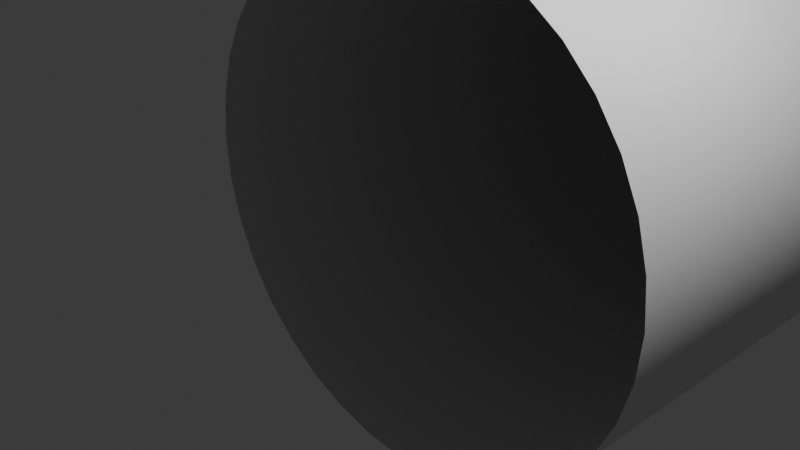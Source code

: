 # Source: Large_straight_tube.blend  (saved by Blender 4.2.66; exported with 4.5.12 LTS)
import bpy
from mathutils import Matrix  # noqa: F401  (used for matrix-valued properties, if any)

bpy.ops.wm.read_factory_settings(use_empty=True)
scene = bpy.context.scene
scene.name = 'Scene'

# ---- collections
col_collection = bpy.data.collections.new('Collection'); scene.collection.children.link(col_collection)

# ---- world
world_world = bpy.data.worlds.new('World'); scene.world = world_world
world_world.use_nodes = True; world_world.node_tree.nodes.clear()
_N = world_world.node_tree.nodes; _L = world_world.node_tree.links
n0 = _N.new('ShaderNodeOutputWorld'); n0.name = 'World Output'; n0.location = (300, 300)
n1 = _N.new('ShaderNodeBackground'); n1.name = 'Background'; n1.location = (10, 300)
n1.inputs[0].default_value = (0.05088, 0.05088, 0.05088, 1.0)
_L.new(n1.outputs[0], n0.inputs[0])
n0.is_active_output = True
world_world.color = (0.05088, 0.05088, 0.05088)
world_world.sun_shadow_jitter_overblur = 0.0

# ---- cameras
cam_camera = bpy.data.cameras.new('Camera')
cam_camera.clip_end = 100.0
cam_camera.ortho_scale = 7.314

# ---- lights
light_light = bpy.data.lights.new('Light', 'POINT')
light_light.energy = 1000.0
light_light.shadow_soft_size = 0.1

# ---- meshes
me_plane_004 = bpy.data.meshes.new('Plane.004')
me_plane_004.from_pydata([(-2.954, 0.0, 0.5209), (-2.819, 0.0, 1.026), (-2.598, 0.0, 1.5), (-2.298, 0.0, 1.928), (-1.928, 0.0, 2.298), (-1.5, 0.0, 2.598), (-1.026, 0.0, 2.819), (-0.5209, 0.0, 2.954), (-1.204e-06, 0.0, 3.0), (0.5209, 0.0, 2.954), (1.026, 0.0, 2.819), (1.5, 0.0, 2.598), (1.928, 0.0, 2.298), (2.298, 0.0, 1.928), (2.598, 0.0, 1.5), (2.819, 0.0, 1.026), (2.954, 0.0, 0.5209), (3.0, 0.0, 2.146e-06), (2.954, 0.0, -0.5209), (2.819, 0.0, -1.026), (2.598, 0.0, -1.5), (2.298, 0.0, -1.928), (1.928, 0.0, -2.298), (1.5, 0.0, -2.598), (1.026, 0.0, -2.819), (0.5209, 0.0, -2.954), (3.088e-06, 0.0, -3.0), (-0.5209, 0.0, -2.954), (-1.026, 0.0, -2.819), (-1.5, 0.0, -2.598), (-1.928, 0.0, -2.298), (-2.298, 0.0, -1.928), (-2.598, 0.0, -1.5), (-2.819, 0.0, -1.026), (-2.954, 0.0, -0.5209), (-3.0, 0.0, -3.046e-06), (-2.954, 18.0, 0.5209), (-2.819, 18.0, 1.026), (-2.598, 18.0, 1.5), (-2.298, 18.0, 1.928), (-1.928, 18.0, 2.298), (-1.5, 18.0, 2.598), (-1.026, 18.0, 2.819), (-0.5209, 18.0, 2.954), (-1.204e-06, 18.0, 3.0), (0.5209, 18.0, 2.954), (1.026, 18.0, 2.819), (1.5, 18.0, 2.598), (1.928, 18.0, 2.298), (2.298, 18.0, 1.928), (2.598, 18.0, 1.5), (2.819, 18.0, 1.026), (2.954, 18.0, 0.5209), (3.0, 18.0, 2.146e-06), (2.954, 18.0, -0.5209), (2.819, 18.0, -1.026), (2.598, 18.0, -1.5), (2.298, 18.0, -1.928), (1.928, 18.0, -2.298), (1.5, 18.0, -2.598), (1.026, 18.0, -2.819), (0.5209, 18.0, -2.954), (3.088e-06, 18.0, -3.0), (-0.5209, 18.0, -2.954), (-1.026, 18.0, -2.819), (-1.5, 18.0, -2.598), (-1.928, 18.0, -2.298), (-2.298, 18.0, -1.928), (-2.598, 18.0, -1.5), (-2.819, 18.0, -1.026), (-2.954, 18.0, -0.5209), (-3.0, 18.0, -3.046e-06)], [], [(0, 36, 71, 35), (1, 37, 36, 0), (2, 38, 37, 1), (3, 39, 38, 2), (4, 40, 39, 3), (5, 41, 40, 4), (6, 42, 41, 5), (7, 43, 42, 6), (8, 44, 43, 7), (9, 45, 44, 8), (10, 46, 45, 9), (11, 47, 46, 10), (12, 48, 47, 11), (13, 49, 48, 12), (14, 50, 49, 13), (15, 51, 50, 14), (16, 52, 51, 15), (17, 53, 52, 16), (18, 54, 53, 17), (19, 55, 54, 18), (20, 56, 55, 19), (21, 57, 56, 20), (22, 58, 57, 21), (23, 59, 58, 22), (24, 60, 59, 23), (25, 61, 60, 24), (26, 62, 61, 25), (27, 63, 62, 26), (28, 64, 63, 27), (29, 65, 64, 28), (30, 66, 65, 29), (31, 67, 66, 30), (32, 68, 67, 31), (33, 69, 68, 32), (34, 70, 69, 33), (35, 71, 70, 34)])
me_plane_004.polygons.foreach_set('use_smooth', [True] * 36)
_uv = me_plane_004.uv_layers.new(name='UVMap')
_uv.uv.foreach_set('vector', [0.0, 1.0, 1.0, 1.0, 1.0, 0.9722, 0.0, 0.9722, 0.0, 0.02778, 1.0, 0.02778, 1.0, 0.0, 0.0, 0.0, 0.0, 0.05556, 1.0, 0.05556, 1.0, 0.02778, 0.0, 0.02778, 0.0, 0.08333, 1.0, 0.08333, 1.0, 0.05556, 0.0, 0.05556, 0.0, 0.1111, 1.0, 0.1111, 1.0, 0.08333, 0.0, 0.08333, 0.0, 0.1389, 1.0, 0.1389, 1.0, 0.1111, 0.0, 0.1111, 0.0, 0.1667, 1.0, 0.1667, 1.0, 0.1389, 0.0, 0.1389, 0.0, 0.1944, 1.0, 0.1944, 1.0, 0.1667, 0.0, 0.1667, 0.0, 0.2222, 1.0, 0.2222, 1.0, 0.1944, 0.0, 0.1944, 0.0, 0.25, 1.0, 0.25, 1.0, 0.2222, 0.0, 0.2222, 0.0, 0.2778, 1.0, 0.2778, 1.0, 0.25, 0.0, 0.25, 0.0, 0.3056, 1.0, 0.3056, 1.0, 0.2778, 0.0, 0.2778, 0.0, 0.3333, 1.0, 0.3333, 1.0, 0.3056, 0.0, 0.3056, 0.0, 0.3611, 1.0, 0.3611, 1.0, 0.3333, 0.0, 0.3333, 0.0, 0.3889, 1.0, 0.3889, 1.0, 0.3611, 0.0, 0.3611, 0.0, 0.4167, 1.0, 0.4167, 1.0, 0.3889, 0.0, 0.3889, 0.0, 0.4444, 1.0, 0.4444, 1.0, 0.4167, 0.0, 0.4167, 0.0, 0.4722, 1.0, 0.4722, 1.0, 0.4444, 0.0, 0.4444, 0.0, 0.5, 1.0, 0.5, 1.0, 0.4722, 0.0, 0.4722, 0.0, 0.5278, 1.0, 0.5278, 1.0, 0.5, 0.0, 0.5, 0.0, 0.5556, 1.0, 0.5556, 1.0, 0.5278, 0.0, 0.5278, 0.0, 0.5833, 1.0, 0.5833, 1.0, 0.5556, 0.0, 0.5556, 0.0, 0.6111, 1.0, 0.6111, 1.0, 0.5833, 0.0, 0.5833, 0.0, 0.6389, 1.0, 0.6389, 1.0, 0.6111, 0.0, 0.6111, 0.0, 0.6667, 1.0, 0.6667, 1.0, 0.6389, 0.0, 0.6389, 0.0, 0.6944, 1.0, 0.6944, 1.0, 0.6667, 0.0, 0.6667, 0.0, 0.7222, 1.0, 0.7222, 1.0, 0.6944, 0.0, 0.6944, 0.0, 0.75, 1.0, 0.75, 1.0, 0.7222, 0.0, 0.7222, 0.0, 0.7778, 1.0, 0.7778, 1.0, 0.75, 0.0, 0.75, 0.0, 0.8056, 1.0, 0.8056, 1.0, 0.7778, 0.0, 0.7778, 0.0, 0.8333, 1.0, 0.8333, 1.0, 0.8056, 0.0, 0.8056, 0.0, 0.8611, 1.0, 0.8611, 1.0, 0.8333, 0.0, 0.8333, 0.0, 0.8889, 1.0, 0.8889, 1.0, 0.8611, 0.0, 0.8611, 0.0, 0.9167, 1.0, 0.9167, 1.0, 0.8889, 0.0, 0.8889, 0.0, 0.9444, 1.0, 0.9444, 1.0, 0.9167, 0.0, 0.9167, 0.0, 0.9722, 1.0, 0.9722, 1.0, 0.9444, 0.0, 0.9444])
me_plane_004.auto_texspace = False
me_plane_004.update()

# ---- objects
ob_light = bpy.data.objects.new('Light', light_light)
ob_camera = bpy.data.objects.new('Camera', cam_camera)
ob_large_straight_tube = bpy.data.objects.new('Large straight tube', me_plane_004)

# ---- transforms, parenting, visibility, modifiers, constraints
ob_light.location = (4.076, 1.005, 5.904)
ob_light.rotation_euler = (0.6503, 0.05522, 1.866)
ob_light.lock_rotations_4d = False
ob_light.empty_display_type = 'ARROWS'
ob_light.color = (0.0, 0.0, 0.0, 0.0)
ob_light.lineart.crease_threshold = 0.0
ob_camera.location = (7.359, -6.926, 4.958)
ob_camera.rotation_euler = (1.109, 0.0, 0.8149)
ob_camera.lock_rotations_4d = False
ob_camera.empty_display_type = 'ARROWS'
ob_camera.color = (0.0, 0.0, 0.0, 0.0)
ob_camera.display_type = 'WIRE'
ob_camera.lineart.crease_threshold = 0.0
ob_large_straight_tube.location = (0.0, 0.0, 0.0)

# ---- collection membership
col_collection.objects.link(ob_light)
col_collection.objects.link(ob_camera)
col_collection.objects.link(ob_large_straight_tube)

# ---- scene / render settings (as saved in the file)
scene.camera = ob_camera
scene.frame_start = 1; scene.frame_end = 250; scene.frame_set(1)
scene.render.engine = 'BLENDER_EEVEE_NEXT'
bpy.context.view_layer.update()
